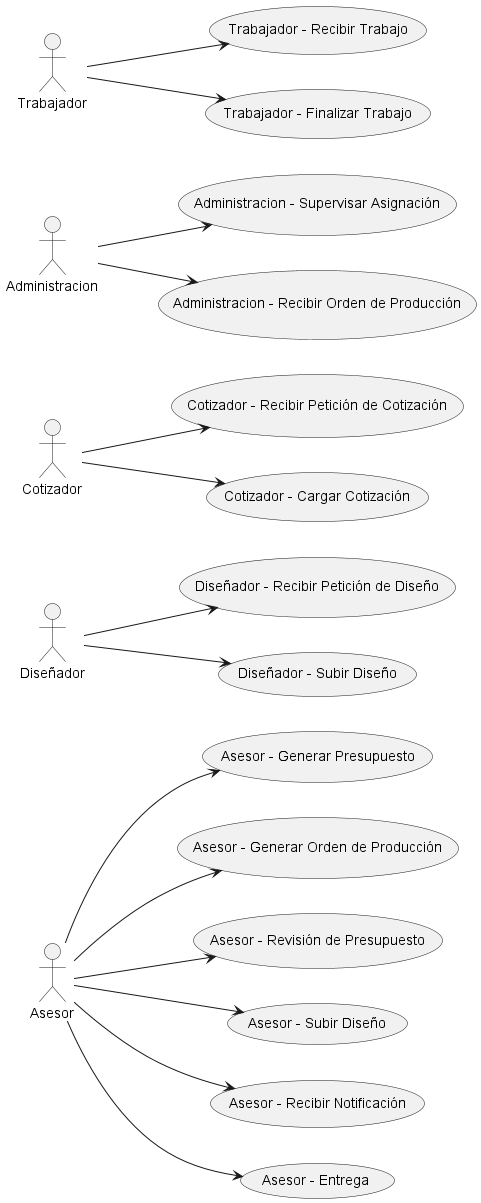

The diagram above was rendered by PlantUML. Its source (embedded in the PNG):
@startuml

left to right direction

actor Asesor
actor Diseñador
actor Cotizador
actor Administracion
actor Trabajador

usecase GenerarPresupuesto as "Asesor - Generar Presupuesto"
usecase GenerarOrdenProduccion as "Asesor - Generar Orden de Producción"
usecase RevisionPresupuesto as "Asesor - Revisión de Presupuesto"
usecase SubirDiseno as "Asesor - Subir Diseño"
usecase RecibirNotificacion as "Asesor - Recibir Notificación"
usecase Entrega as "Asesor - Entrega"
usecase RecibirPeticionDiseno as "Diseñador - Recibir Petición de Diseño"
usecase SubirDisenoDiseñador as "Diseñador - Subir Diseño"
usecase RecibirPeticionCotizacion as "Cotizador - Recibir Petición de Cotización"
usecase CargarCotizacion as "Cotizador - Cargar Cotización"
usecase SupervisarAsignacion as "Administracion - Supervisar Asignación"
usecase RecibirOrdenProduccion as "Administracion - Recibir Orden de Producción"
usecase RecibirTrabajo as "Trabajador - Recibir Trabajo"
usecase FinalizarTrabajo as "Trabajador - Finalizar Trabajo"

Asesor --> (GenerarPresupuesto)
Asesor --> (GenerarOrdenProduccion)
Asesor --> (RevisionPresupuesto)
Asesor --> (SubirDiseno)
Asesor --> (RecibirNotificacion)
Asesor --> (Entrega)
Diseñador --> (RecibirPeticionDiseno)
Diseñador --> (SubirDisenoDiseñador)
Cotizador --> (RecibirPeticionCotizacion)
Cotizador --> (CargarCotizacion)
Administracion --> (SupervisarAsignacion)
Administracion --> (RecibirOrdenProduccion)
Trabajador --> (RecibirTrabajo)
Trabajador --> (FinalizarTrabajo)

@enduml